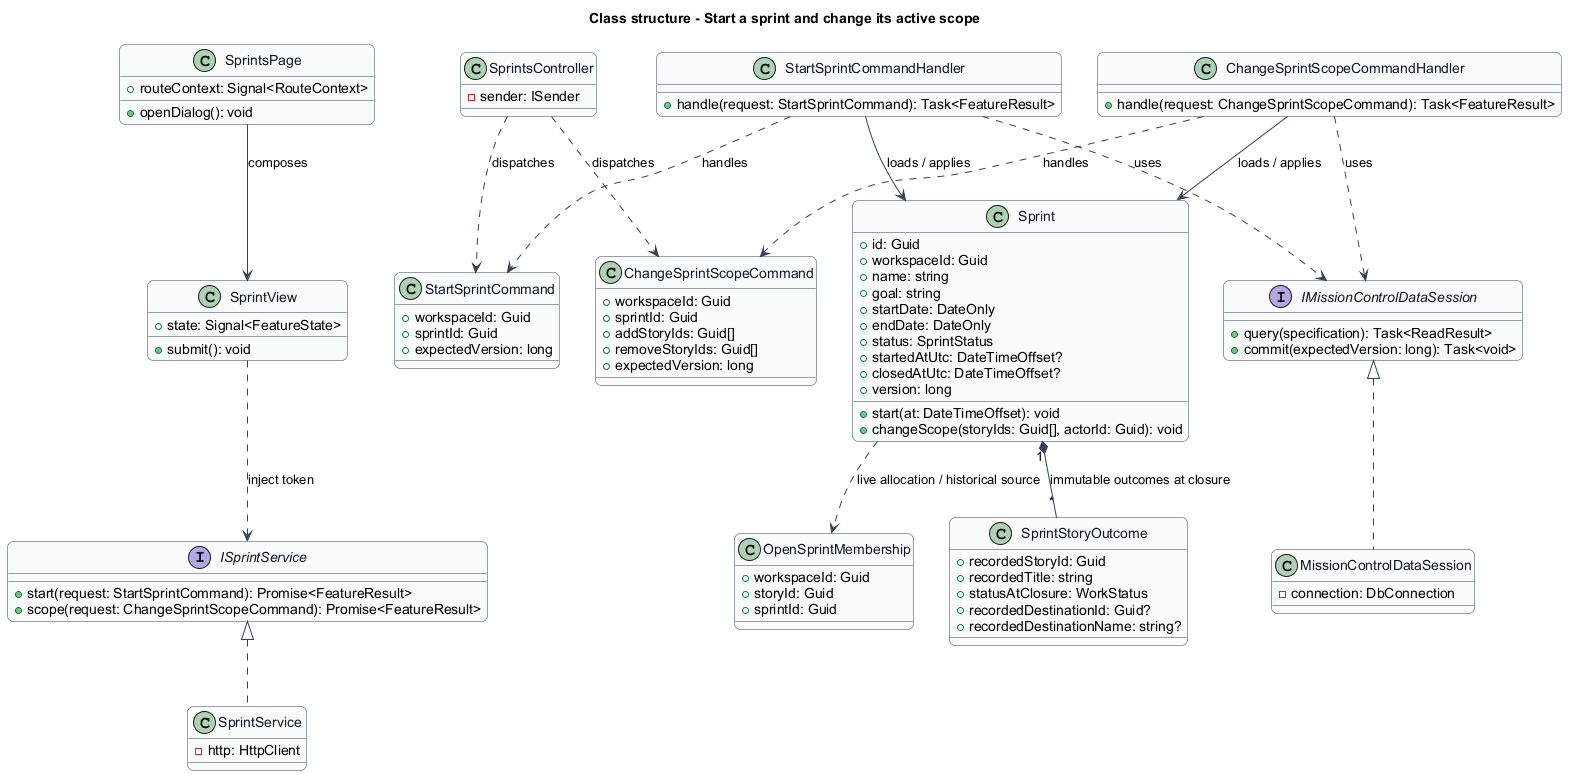

The diagram above was rendered by PlantUML. Its source (embedded in the PNG):
@startuml
skinparam backgroundColor #FFFFFF
skinparam shadowing false
skinparam roundcorner 12
skinparam defaultFontName Arial
skinparam ArrowColor #344054
skinparam rectangle {
  BorderColor #344054
  FontColor #101828
}
skinparam package {
  BorderColor #667085
  FontColor #101828
  BackgroundColor #F9FAFB
}
title Class structure - Start a sprint and change its active scope
skinparam class {
  BorderColor #344054
  FontColor #101828
  BackgroundColor #F9FAFB
}
class SprintsPage {
  +routeContext: Signal<RouteContext>
  +openDialog(): void
}
class SprintView {
  +state: Signal<FeatureState>
  +submit(): void
}
interface ISprintService {
  +start(request: StartSprintCommand): Promise<FeatureResult>
  +scope(request: ChangeSprintScopeCommand): Promise<FeatureResult>
}
class SprintService {
  -http: HttpClient
}
class SprintsController {
  -sender: ISender
}
class Sprint {
  +id: Guid
  +workspaceId: Guid
  +name: string
  +goal: string
  +startDate: DateOnly
  +endDate: DateOnly
  +status: SprintStatus
  +startedAtUtc: DateTimeOffset?
  +closedAtUtc: DateTimeOffset?
  +version: long
  +start(at: DateTimeOffset): void
  +changeScope(storyIds: Guid[], actorId: Guid): void
}
interface IMissionControlDataSession {
  +query(specification): Task<ReadResult>
  +commit(expectedVersion: long): Task<void>
}
class MissionControlDataSession {
  -connection: DbConnection
}
SprintsPage --> SprintView : composes
SprintView ..> ISprintService : inject token
ISprintService <|.. SprintService
IMissionControlDataSession <|.. MissionControlDataSession
class StartSprintCommand {
  +workspaceId: Guid
  +sprintId: Guid
  +expectedVersion: long
}
class StartSprintCommandHandler {
  +handle(request: StartSprintCommand): Task<FeatureResult>
}
SprintsController ..> StartSprintCommand : dispatches
StartSprintCommandHandler ..> StartSprintCommand : handles
StartSprintCommandHandler --> Sprint : loads / applies
StartSprintCommandHandler ..> IMissionControlDataSession : uses
class ChangeSprintScopeCommand {
  +workspaceId: Guid
  +sprintId: Guid
  +addStoryIds: Guid[]
  +removeStoryIds: Guid[]
  +expectedVersion: long
}
class ChangeSprintScopeCommandHandler {
  +handle(request: ChangeSprintScopeCommand): Task<FeatureResult>
}
SprintsController ..> ChangeSprintScopeCommand : dispatches
ChangeSprintScopeCommandHandler ..> ChangeSprintScopeCommand : handles
ChangeSprintScopeCommandHandler --> Sprint : loads / applies
ChangeSprintScopeCommandHandler ..> IMissionControlDataSession : uses

class OpenSprintMembership {
  +workspaceId: Guid
  +storyId: Guid
  +sprintId: Guid
}
class SprintStoryOutcome {
  +recordedStoryId: Guid
  +recordedTitle: string
  +statusAtClosure: WorkStatus
  +recordedDestinationId: Guid?
  +recordedDestinationName: string?
}
Sprint "1" *-- "*" SprintStoryOutcome : immutable outcomes at closure
Sprint ..> OpenSprintMembership : live allocation / historical source
@enduml